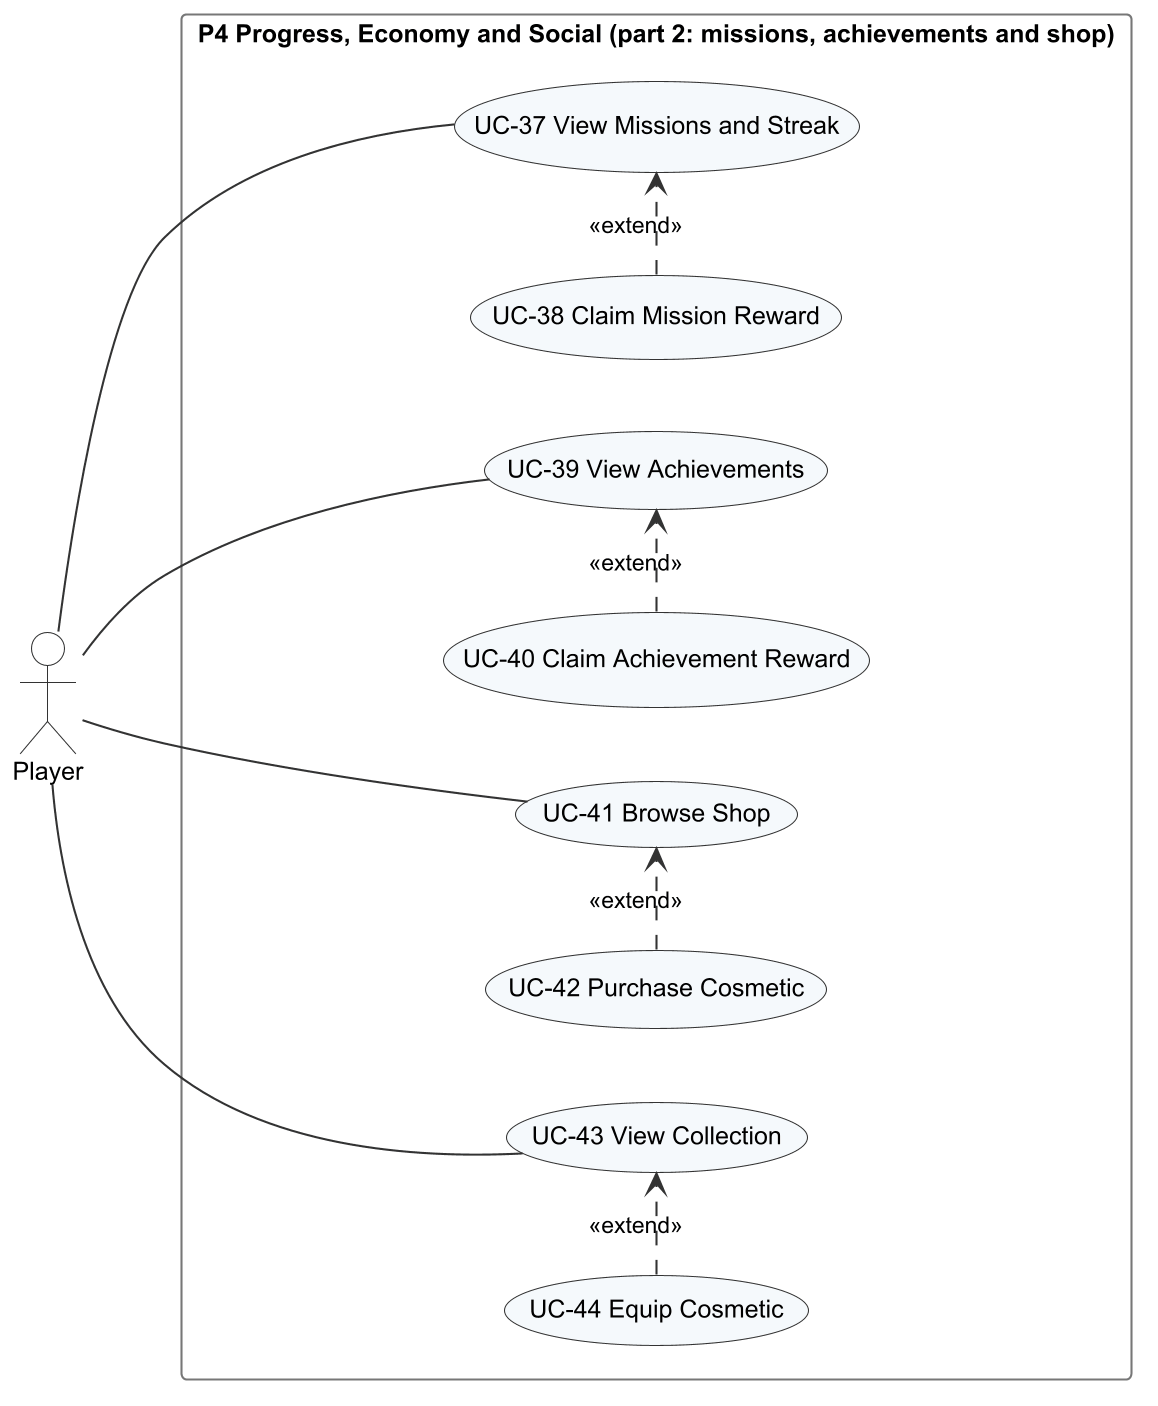

The diagram above was rendered by PlantUML. Its source (embedded in the PNG):
@startuml r3_uc_p4b_economy
!include _style.iuml
left to right direction
actor Player
rectangle "P4 Progress, Economy and Social (part 2: missions, achievements and shop)" {
  usecase "UC-37 View Missions and Streak" as UC37
  usecase "UC-38 Claim Mission Reward" as UC38
  usecase "UC-39 View Achievements" as UC39
  usecase "UC-40 Claim Achievement Reward" as UC40
  usecase "UC-41 Browse Shop" as UC41
  usecase "UC-42 Purchase Cosmetic" as UC42
  usecase "UC-43 View Collection" as UC43
  usecase "UC-44 Equip Cosmetic" as UC44
}
Player -- UC37
Player -- UC39
Player -- UC41
Player -- UC43
UC38 .> UC37 : <<extend>>
UC40 .> UC39 : <<extend>>
UC42 .> UC41 : <<extend>>
UC44 .> UC43 : <<extend>>
@enduml